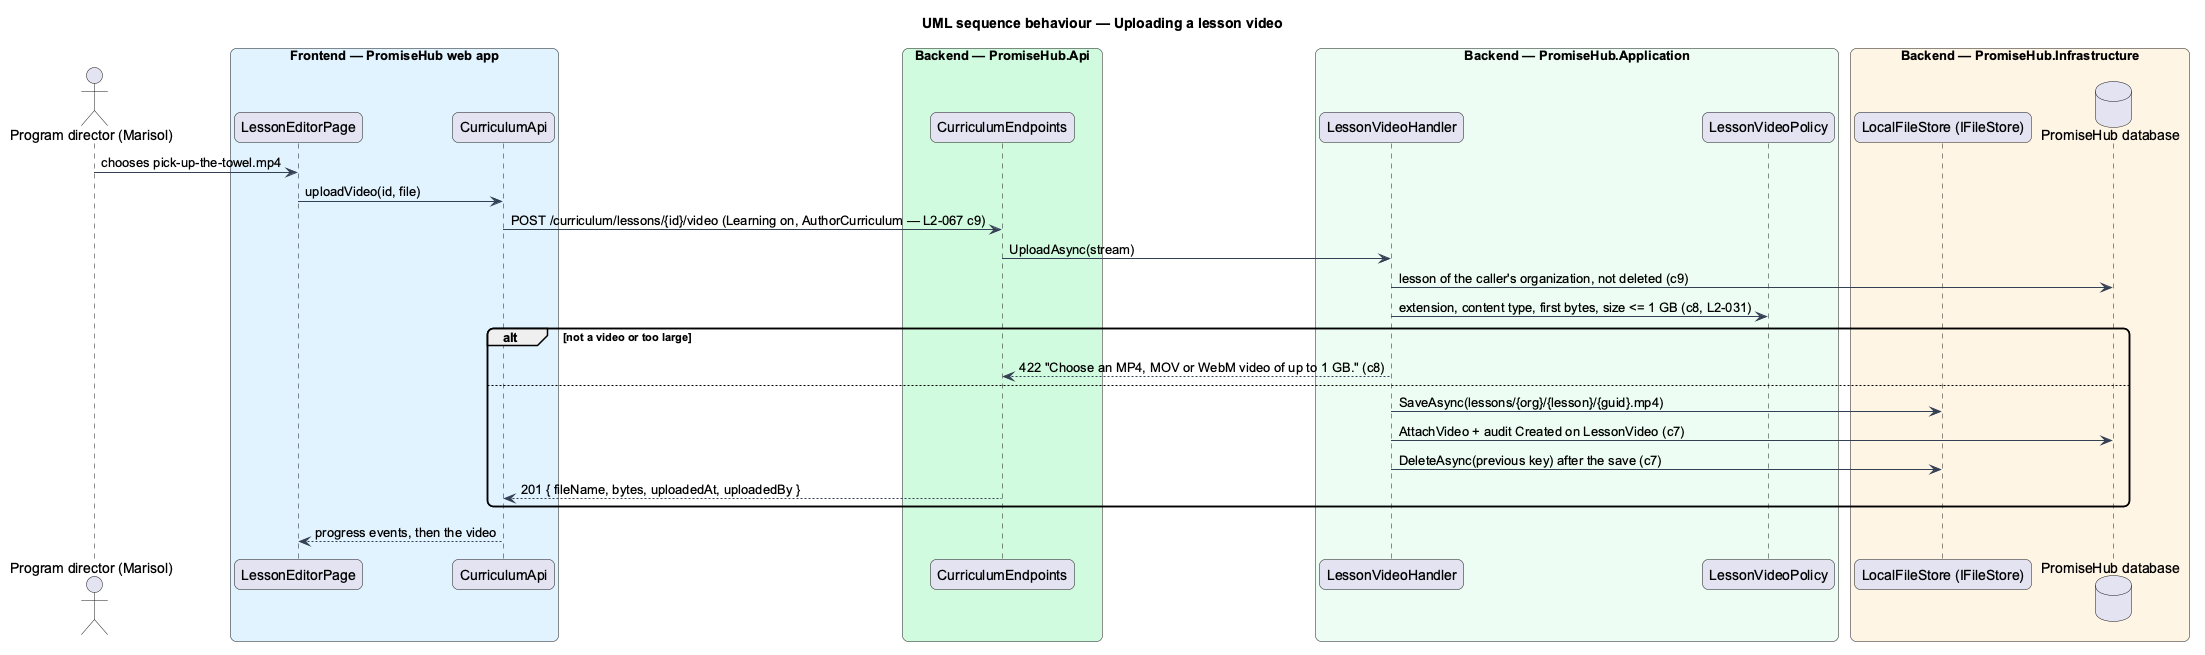

The diagram above was rendered by PlantUML. Its source (embedded in the PNG):
@startuml
title UML sequence behaviour — Uploading a lesson video
skinparam backgroundColor #FFFFFF
skinparam shadowing false
skinparam roundcorner 12
skinparam defaultFontName Arial
skinparam ArrowColor #344054
actor "Program director (Marisol)" as actor
box "Frontend — PromiseHub web app" #E0F2FE
  participant "LessonEditorPage" as page
  participant "CurriculumApi" as capi
end box
box "Backend — PromiseHub.Api" #D1FADF
  participant "CurriculumEndpoints" as ep
end box
box "Backend — PromiseHub.Application" #ECFDF3
  participant "LessonVideoHandler" as h
  participant "LessonVideoPolicy" as policy
end box
box "Backend — PromiseHub.Infrastructure" #FFF4E5
  participant "LocalFileStore (IFileStore)" as store
  database "PromiseHub database" as db
end box
actor -> page : chooses pick-up-the-towel.mp4
page -> capi : uploadVideo(id, file)
capi -> ep : POST /curriculum/lessons/{id}/video (Learning on, AuthorCurriculum — L2-067 c9)
ep -> h : UploadAsync(stream)
h -> db : lesson of the caller's organization, not deleted (c9)
h -> policy : extension, content type, first bytes, size <= 1 GB (c8, L2-031)
alt not a video or too large
  h --> ep : 422 "Choose an MP4, MOV or WebM video of up to 1 GB." (c8)
else
  h -> store : SaveAsync(lessons/{org}/{lesson}/{guid}.mp4)
  h -> db : AttachVideo + audit Created on LessonVideo (c7)
  h -> store : DeleteAsync(previous key) after the save (c7)
  ep --> capi : 201 { fileName, bytes, uploadedAt, uploadedBy }
end
capi --> page : progress events, then the video
@enduml